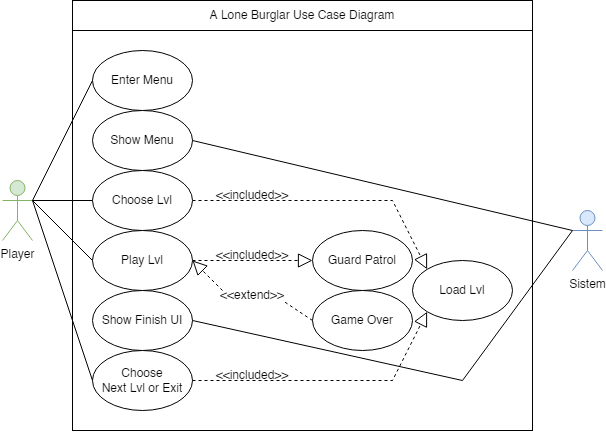

The diagram above was exported from draw.io. Its source (the exported page's mxGraphModel, read from the mxfile embedded in the PNG):
<mxGraphModel dx="785" dy="517" grid="1" gridSize="10" guides="1" tooltips="1" connect="1" arrows="1" fold="1" page="1" pageScale="1" pageWidth="850" pageHeight="1100" math="0" shadow="0">
  <root>
    <mxCell id="0" />
    <mxCell id="1" parent="0" />
    <mxCell id="k7vdrzVLtP2es0Na0mtj-22" value="" style="rounded=0;whiteSpace=wrap;html=1;" vertex="1" parent="1">
      <mxGeometry x="760" y="50" width="460" height="400" as="geometry" />
    </mxCell>
    <mxCell id="ONlyfkUpyb0TEycYsNqn-5" value="Player" style="shape=umlActor;verticalLabelPosition=bottom;verticalAlign=top;html=1;outlineConnect=0;fillColor=#d5e8d4;strokeColor=#82b366;" parent="1" vertex="1">
      <mxGeometry x="690" y="200" width="30" height="60" as="geometry" />
    </mxCell>
    <mxCell id="J0CToYVQvW-nAQMCEw8U-1" value="Sistem" style="shape=umlActor;verticalLabelPosition=bottom;verticalAlign=top;html=1;outlineConnect=0;fillColor=#dae8fc;strokeColor=#6c8ebf;" parent="1" vertex="1">
      <mxGeometry x="1260" y="230" width="30" height="60" as="geometry" />
    </mxCell>
    <mxCell id="J0CToYVQvW-nAQMCEw8U-12" value="Load Lvl" style="ellipse;whiteSpace=wrap;html=1;" parent="1" vertex="1">
      <mxGeometry x="1100" y="280" width="100" height="60" as="geometry" />
    </mxCell>
    <mxCell id="k7vdrzVLtP2es0Na0mtj-4" value="Enter Menu" style="ellipse;whiteSpace=wrap;html=1;" vertex="1" parent="1">
      <mxGeometry x="780" y="70" width="100" height="60" as="geometry" />
    </mxCell>
    <mxCell id="k7vdrzVLtP2es0Na0mtj-6" value="" style="endArrow=block;dashed=1;endFill=0;endSize=12;html=1;rounded=0;exitX=1;exitY=0.5;exitDx=0;exitDy=0;entryX=0;entryY=0;entryDx=0;entryDy=0;startArrow=none;" edge="1" parent="1" source="k7vdrzVLtP2es0Na0mtj-12" target="J0CToYVQvW-nAQMCEw8U-12">
      <mxGeometry width="160" relative="1" as="geometry">
        <mxPoint x="1245.85" y="230" as="sourcePoint" />
        <mxPoint x="1385.85" y="177.5" as="targetPoint" />
        <Array as="points">
          <mxPoint x="1080" y="220" />
        </Array>
      </mxGeometry>
    </mxCell>
    <mxCell id="k7vdrzVLtP2es0Na0mtj-9" value="&amp;lt;&amp;lt;included&amp;gt;&amp;gt;" style="text;html=1;strokeColor=none;fillColor=none;align=center;verticalAlign=middle;whiteSpace=wrap;rounded=0;" vertex="1" parent="1">
      <mxGeometry x="910" y="210" width="60" height="10" as="geometry" />
    </mxCell>
    <mxCell id="k7vdrzVLtP2es0Na0mtj-10" value="" style="endArrow=none;endFill=0;endSize=12;html=1;rounded=0;exitX=1;exitY=0.3333333333333333;exitDx=0;exitDy=0;entryX=0;entryY=0.5;entryDx=0;entryDy=0;startArrow=none;exitPerimeter=0;" edge="1" parent="1" source="ONlyfkUpyb0TEycYsNqn-5" target="k7vdrzVLtP2es0Na0mtj-4">
      <mxGeometry width="160" relative="1" as="geometry">
        <mxPoint x="1245.85" y="230" as="sourcePoint" />
        <mxPoint x="1385.85" y="87.5" as="targetPoint" />
      </mxGeometry>
    </mxCell>
    <mxCell id="k7vdrzVLtP2es0Na0mtj-11" value="Show Menu" style="ellipse;whiteSpace=wrap;html=1;" vertex="1" parent="1">
      <mxGeometry x="780" y="130" width="100" height="60" as="geometry" />
    </mxCell>
    <mxCell id="k7vdrzVLtP2es0Na0mtj-12" value="Choose Lvl" style="ellipse;whiteSpace=wrap;html=1;" vertex="1" parent="1">
      <mxGeometry x="780" y="190" width="100" height="60" as="geometry" />
    </mxCell>
    <mxCell id="k7vdrzVLtP2es0Na0mtj-13" value="Play Lvl" style="ellipse;whiteSpace=wrap;html=1;" vertex="1" parent="1">
      <mxGeometry x="780" y="250" width="100" height="60" as="geometry" />
    </mxCell>
    <mxCell id="k7vdrzVLtP2es0Na0mtj-14" value="Guard Patrol" style="ellipse;whiteSpace=wrap;html=1;" vertex="1" parent="1">
      <mxGeometry x="1000" y="250" width="100" height="60" as="geometry" />
    </mxCell>
    <mxCell id="k7vdrzVLtP2es0Na0mtj-15" value="" style="endArrow=block;dashed=1;endFill=0;endSize=12;html=1;rounded=0;exitX=1;exitY=0.5;exitDx=0;exitDy=0;entryX=0;entryY=0.5;entryDx=0;entryDy=0;startArrow=none;edgeStyle=orthogonalEdgeStyle;" edge="1" parent="1" source="k7vdrzVLtP2es0Na0mtj-13" target="k7vdrzVLtP2es0Na0mtj-14">
      <mxGeometry width="160" relative="1" as="geometry">
        <mxPoint x="890" y="259" as="sourcePoint" />
        <mxPoint x="1010" y="259" as="targetPoint" />
        <Array as="points">
          <mxPoint x="940" y="280" />
          <mxPoint x="940" y="280" />
        </Array>
      </mxGeometry>
    </mxCell>
    <mxCell id="k7vdrzVLtP2es0Na0mtj-16" value="&amp;lt;&amp;lt;included&amp;gt;&amp;gt;" style="text;html=1;strokeColor=none;fillColor=none;align=center;verticalAlign=middle;whiteSpace=wrap;rounded=0;" vertex="1" parent="1">
      <mxGeometry x="910" y="270" width="60" height="10" as="geometry" />
    </mxCell>
    <mxCell id="k7vdrzVLtP2es0Na0mtj-17" value="Game Over" style="ellipse;whiteSpace=wrap;html=1;" vertex="1" parent="1">
      <mxGeometry x="1000" y="310" width="100" height="60" as="geometry" />
    </mxCell>
    <mxCell id="k7vdrzVLtP2es0Na0mtj-19" value="" style="endArrow=block;dashed=1;endFill=0;endSize=12;html=1;rounded=0;exitX=0;exitY=0;exitDx=0;exitDy=0;startArrow=none;entryX=1;entryY=0.5;entryDx=0;entryDy=0;" edge="1" parent="1" source="k7vdrzVLtP2es0Na0mtj-20" target="k7vdrzVLtP2es0Na0mtj-13">
      <mxGeometry width="160" relative="1" as="geometry">
        <mxPoint x="890" y="290" as="sourcePoint" />
        <mxPoint x="820" y="360" as="targetPoint" />
      </mxGeometry>
    </mxCell>
    <mxCell id="k7vdrzVLtP2es0Na0mtj-21" value="" style="endArrow=none;endFill=0;endSize=12;html=1;rounded=0;exitX=0;exitY=0.3333333333333333;exitDx=0;exitDy=0;entryX=1;entryY=0.5;entryDx=0;entryDy=0;startArrow=none;exitPerimeter=0;" edge="1" parent="1" source="J0CToYVQvW-nAQMCEw8U-1" target="k7vdrzVLtP2es0Na0mtj-11">
      <mxGeometry width="160" relative="1" as="geometry">
        <mxPoint x="710" y="257.5" as="sourcePoint" />
        <mxPoint x="790" y="110" as="targetPoint" />
      </mxGeometry>
    </mxCell>
    <mxCell id="k7vdrzVLtP2es0Na0mtj-24" value="" style="endArrow=none;endFill=0;endSize=12;html=1;rounded=0;exitX=1;exitY=0.3333333333333333;exitDx=0;exitDy=0;entryX=0;entryY=0.5;entryDx=0;entryDy=0;startArrow=none;exitPerimeter=0;" edge="1" parent="1" source="ONlyfkUpyb0TEycYsNqn-5" target="k7vdrzVLtP2es0Na0mtj-12">
      <mxGeometry width="160" relative="1" as="geometry">
        <mxPoint x="730" y="220" as="sourcePoint" />
        <mxPoint x="790" y="110" as="targetPoint" />
      </mxGeometry>
    </mxCell>
    <mxCell id="k7vdrzVLtP2es0Na0mtj-25" value="" style="endArrow=none;endFill=0;endSize=12;html=1;rounded=0;exitX=1;exitY=0.3333333333333333;exitDx=0;exitDy=0;entryX=0;entryY=0.5;entryDx=0;entryDy=0;startArrow=none;exitPerimeter=0;" edge="1" parent="1" source="ONlyfkUpyb0TEycYsNqn-5" target="k7vdrzVLtP2es0Na0mtj-13">
      <mxGeometry width="160" relative="1" as="geometry">
        <mxPoint x="730" y="220" as="sourcePoint" />
        <mxPoint x="790" y="230" as="targetPoint" />
      </mxGeometry>
    </mxCell>
    <mxCell id="k7vdrzVLtP2es0Na0mtj-27" value="A Lone Burglar Use Case Diagram" style="rounded=0;whiteSpace=wrap;html=1;" vertex="1" parent="1">
      <mxGeometry x="760" y="20" width="460" height="30" as="geometry" />
    </mxCell>
    <mxCell id="k7vdrzVLtP2es0Na0mtj-20" value="&amp;lt;&amp;lt;extend&amp;gt;&amp;gt;" style="text;html=1;strokeColor=none;fillColor=none;align=center;verticalAlign=middle;whiteSpace=wrap;rounded=0;" vertex="1" parent="1">
      <mxGeometry x="910" y="310" width="60" height="10" as="geometry" />
    </mxCell>
    <mxCell id="k7vdrzVLtP2es0Na0mtj-29" value="" style="endArrow=none;dashed=1;endFill=0;endSize=12;html=1;rounded=0;exitX=0;exitY=0.5;exitDx=0;exitDy=0;startArrow=none;entryX=1;entryY=1;entryDx=0;entryDy=0;" edge="1" parent="1" source="k7vdrzVLtP2es0Na0mtj-17" target="k7vdrzVLtP2es0Na0mtj-20">
      <mxGeometry width="160" relative="1" as="geometry">
        <mxPoint x="1000" y="340" as="sourcePoint" />
        <mxPoint x="865.3553390593272" y="301.21320343559614" as="targetPoint" />
      </mxGeometry>
    </mxCell>
    <mxCell id="k7vdrzVLtP2es0Na0mtj-30" value="Show Finish&amp;nbsp;UI" style="ellipse;whiteSpace=wrap;html=1;" vertex="1" parent="1">
      <mxGeometry x="780" y="310" width="100" height="60" as="geometry" />
    </mxCell>
    <mxCell id="k7vdrzVLtP2es0Na0mtj-31" value="Choose&lt;br&gt;Next Lvl or Exit" style="ellipse;whiteSpace=wrap;html=1;" vertex="1" parent="1">
      <mxGeometry x="780" y="370" width="100" height="60" as="geometry" />
    </mxCell>
    <mxCell id="k7vdrzVLtP2es0Na0mtj-32" value="" style="endArrow=none;endFill=0;endSize=12;html=1;rounded=0;exitX=0;exitY=0.3333333333333333;exitDx=0;exitDy=0;entryX=1;entryY=0.5;entryDx=0;entryDy=0;startArrow=none;exitPerimeter=0;" edge="1" parent="1" source="J0CToYVQvW-nAQMCEw8U-1" target="k7vdrzVLtP2es0Na0mtj-30">
      <mxGeometry width="160" relative="1" as="geometry">
        <mxPoint x="1170" y="170" as="sourcePoint" />
        <mxPoint x="890" y="170" as="targetPoint" />
        <Array as="points">
          <mxPoint x="1150" y="400" />
        </Array>
      </mxGeometry>
    </mxCell>
    <mxCell id="k7vdrzVLtP2es0Na0mtj-34" value="" style="endArrow=none;endFill=0;endSize=12;html=1;rounded=0;exitX=0;exitY=0.5;exitDx=0;exitDy=0;entryX=1;entryY=0.3333333333333333;entryDx=0;entryDy=0;startArrow=none;entryPerimeter=0;" edge="1" parent="1" source="k7vdrzVLtP2es0Na0mtj-31" target="ONlyfkUpyb0TEycYsNqn-5">
      <mxGeometry width="160" relative="1" as="geometry">
        <mxPoint x="730" y="220" as="sourcePoint" />
        <mxPoint x="790" y="290" as="targetPoint" />
      </mxGeometry>
    </mxCell>
    <mxCell id="k7vdrzVLtP2es0Na0mtj-36" value="" style="endArrow=block;dashed=1;endFill=0;endSize=12;html=1;rounded=0;exitX=1;exitY=0.5;exitDx=0;exitDy=0;entryX=0;entryY=1;entryDx=0;entryDy=0;startArrow=none;" edge="1" parent="1" source="k7vdrzVLtP2es0Na0mtj-31" target="J0CToYVQvW-nAQMCEw8U-12">
      <mxGeometry width="160" relative="1" as="geometry">
        <mxPoint x="890" y="230" as="sourcePoint" />
        <mxPoint x="1010" y="230" as="targetPoint" />
        <Array as="points">
          <mxPoint x="1080" y="400" />
        </Array>
      </mxGeometry>
    </mxCell>
    <mxCell id="k7vdrzVLtP2es0Na0mtj-38" value="&amp;lt;&amp;lt;included&amp;gt;&amp;gt;" style="text;html=1;strokeColor=none;fillColor=none;align=center;verticalAlign=middle;whiteSpace=wrap;rounded=0;" vertex="1" parent="1">
      <mxGeometry x="910" y="390" width="60" height="10" as="geometry" />
    </mxCell>
  </root>
</mxGraphModel>